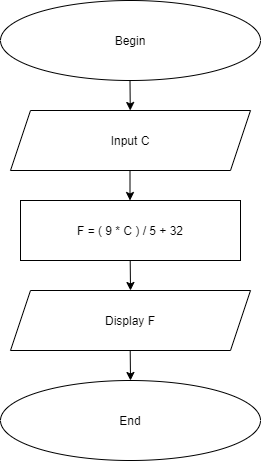

The diagram above was exported from draw.io. Its source (the exported page's mxGraphModel, read from the mxfile embedded in the PNG):
<mxGraphModel dx="1038" dy="579" grid="1" gridSize="10" guides="1" tooltips="1" connect="1" arrows="1" fold="1" page="1" pageScale="1" pageWidth="850" pageHeight="1100" math="0" shadow="0">
  <root>
    <mxCell id="0" />
    <mxCell id="1" parent="0" />
    <mxCell id="cvUAMPZkw9a1iZkMKYcn-2" value="Begin" style="ellipse;whiteSpace=wrap;html=1;" vertex="1" parent="1">
      <mxGeometry x="260" y="60" width="260" height="80" as="geometry" />
    </mxCell>
    <mxCell id="cvUAMPZkw9a1iZkMKYcn-3" value="" style="endArrow=classic;html=1;rounded=0;" edge="1" parent="1" target="cvUAMPZkw9a1iZkMKYcn-10">
      <mxGeometry width="50" height="50" relative="1" as="geometry">
        <mxPoint x="389.5" y="140" as="sourcePoint" />
        <mxPoint x="390" y="180" as="targetPoint" />
      </mxGeometry>
    </mxCell>
    <mxCell id="cvUAMPZkw9a1iZkMKYcn-4" value="" style="endArrow=classic;html=1;rounded=0;" edge="1" parent="1">
      <mxGeometry width="50" height="50" relative="1" as="geometry">
        <mxPoint x="389.5" y="190" as="sourcePoint" />
        <mxPoint x="389.5" y="260" as="targetPoint" />
      </mxGeometry>
    </mxCell>
    <mxCell id="cvUAMPZkw9a1iZkMKYcn-5" value="" style="endArrow=classic;html=1;rounded=0;" edge="1" parent="1">
      <mxGeometry width="50" height="50" relative="1" as="geometry">
        <mxPoint x="389.5" y="390" as="sourcePoint" />
        <mxPoint x="390" y="440" as="targetPoint" />
      </mxGeometry>
    </mxCell>
    <mxCell id="cvUAMPZkw9a1iZkMKYcn-9" value="" style="endArrow=classic;html=1;rounded=0;" edge="1" parent="1">
      <mxGeometry width="50" height="50" relative="1" as="geometry">
        <mxPoint x="389.5" y="300" as="sourcePoint" />
        <mxPoint x="390" y="350" as="targetPoint" />
      </mxGeometry>
    </mxCell>
    <mxCell id="cvUAMPZkw9a1iZkMKYcn-10" value="Input C" style="shape=parallelogram;perimeter=parallelogramPerimeter;whiteSpace=wrap;html=1;fixedSize=1;" vertex="1" parent="1">
      <mxGeometry x="270" y="170" width="240" height="60" as="geometry" />
    </mxCell>
    <mxCell id="cvUAMPZkw9a1iZkMKYcn-11" value="F = ( 9 * C ) / 5 + 32" style="rounded=0;whiteSpace=wrap;html=1;" vertex="1" parent="1">
      <mxGeometry x="280" y="260" width="220" height="60" as="geometry" />
    </mxCell>
    <mxCell id="cvUAMPZkw9a1iZkMKYcn-12" value="Display F" style="shape=parallelogram;perimeter=parallelogramPerimeter;whiteSpace=wrap;html=1;fixedSize=1;" vertex="1" parent="1">
      <mxGeometry x="270" y="350" width="240" height="60" as="geometry" />
    </mxCell>
    <mxCell id="cvUAMPZkw9a1iZkMKYcn-14" value="End" style="ellipse;whiteSpace=wrap;html=1;" vertex="1" parent="1">
      <mxGeometry x="260" y="440" width="260" height="80" as="geometry" />
    </mxCell>
  </root>
</mxGraphModel>